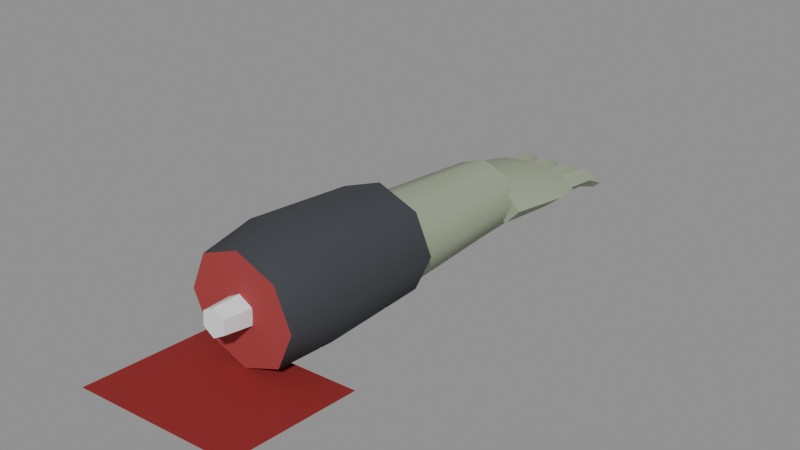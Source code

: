 # Source: limb_arm.blend  (saved by Blender 5.0.119; exported with 4.5.12 LTS)
import bpy
from mathutils import Matrix  # noqa: F401  (used for matrix-valued properties, if any)

bpy.ops.wm.read_factory_settings(use_empty=True)
scene = bpy.context.scene
scene.name = 'Scene'

# ---- materials (node trees are filled in below, after node groups)
mat_palette_vcol = bpy.data.materials.new('palette_vcol')
mat_palette_vcol.diffuse_color = (1.0, 1.0, 1.0, 1.0)
mat_palette_vcol.roughness = 0.9

# ---- material node trees
mat_palette_vcol.use_nodes = True; mat_palette_vcol.node_tree.nodes.clear()
_N = mat_palette_vcol.node_tree.nodes; _L = mat_palette_vcol.node_tree.links
n0 = _N.new('ShaderNodeBsdfPrincipled'); n0.name = 'Principled BSDF'; n0.location = (-200, 100)
n0.inputs[2].default_value = 0.9
n0.inputs[27].default_value = (0.0, 0.0, 0.0, 1.0)
n1 = _N.new('ShaderNodeOutputMaterial'); n1.name = 'Material Output'; n1.location = (200, 100)
n2 = _N.new('ShaderNodeVertexColor'); n2.name = 'Color Attribute'; n2.location = (-500, 100)
n2.layer_name = 'Col'
_L.new(n0.outputs[0], n1.inputs[0])
_L.new(n2.outputs[0], n0.inputs[0])
n1.is_active_output = True

# ---- meshes
me_limb = bpy.data.meshes.new('Limb')
me_limb.from_pydata([(0.05, -0.17, 0.052), (0.03536, -0.17, 0.08594), (3.062e-18, -0.17, 0.1), (-0.03536, -0.17, 0.08594), (-0.05, -0.17, 0.052), (-0.03536, -0.17, 0.01806), (-9.185e-18, -0.17, 0.004), (0.03536, -0.17, 0.01806), (0.056, -0.12, 0.055), (0.0396, -0.12, 0.09248), (3.429e-18, -0.12, 0.108), (-0.0396, -0.12, 0.09248), (-0.056, -0.12, 0.055), (-0.0396, -0.12, 0.01752), (-1.029e-17, -0.12, 0.002), (0.0396, -0.12, 0.01752), (0.052, -0.02, 0.05), (0.03677, -0.02, 0.08394), (3.184e-18, -0.02, 0.098), (-0.03677, -0.02, 0.08394), (-0.052, -0.02, 0.05), (-0.03677, -0.02, 0.01606), (-9.552e-18, -0.02, 0.002), (0.03677, -0.02, 0.01606), (0.042, -0.03, 0.044), (0.0297, -0.03, 0.07228), (2.572e-18, -0.03, 0.084), (-0.0297, -0.03, 0.07228), (-0.042, -0.03, 0.044), (-0.0297, -0.03, 0.01572), (-7.715e-18, -0.03, 0.004), (0.0297, -0.03, 0.01572), (0.036, 0.08, 0.04), (0.02546, 0.08, 0.06404), (2.204e-18, 0.08, 0.074), (-0.02546, 0.08, 0.06404), (-0.036, 0.08, 0.04), (-0.02546, 0.08, 0.01596), (-6.613e-18, 0.08, 0.006), (0.02546, 0.08, 0.01596), (0.034, 0.12, 0.038), (0.02404, 0.12, 0.06063), (2.082e-18, 0.12, 0.07), (-0.02404, 0.12, 0.06063), (-0.034, 0.12, 0.038), (-0.02404, 0.12, 0.01537), (-6.246e-18, 0.12, 0.006), (0.02404, 0.12, 0.01537), (0.042, 0.115, 0.034), (0.0297, 0.115, 0.04814), (2.572e-18, 0.115, 0.054), (-0.0297, 0.115, 0.04814), (-0.042, 0.115, 0.034), (-0.0297, 0.115, 0.01986), (-7.715e-18, 0.115, 0.014), (0.0297, 0.115, 0.01986), (0.05, 0.17, 0.03), (0.03536, 0.17, 0.04273), (3.062e-18, 0.17, 0.048), (-0.03536, 0.17, 0.04273), (-0.05, 0.17, 0.03), (-0.03536, 0.17, 0.01727), (-9.185e-18, 0.17, 0.012), (0.03536, 0.17, 0.01727), (0.044, 0.2, 0.026), (0.03111, 0.2, 0.03661), (2.694e-18, 0.2, 0.041), (-0.03111, 0.2, 0.03661), (-0.044, 0.2, 0.026), (-0.03111, 0.2, 0.01539), (-8.083e-18, 0.2, 0.011), (0.03111, 0.2, 0.01539), (-0.02807, 0.196, 0.03595), (-0.01802, 0.1957, 0.026), (-0.02793, 0.194, 0.01605), (-0.03798, 0.1943, 0.026), (-0.03099, 0.237, 0.03077), (-0.02184, 0.2358, 0.022), (-0.03061, 0.233, 0.01323), (-0.03976, 0.2342, 0.022), (-0.03397, 0.2576, 0.01738), (-0.02766, 0.2558, 0.012), (-0.03323, 0.2524, 0.006623), (-0.03954, 0.2542, 0.012), (-0.00802, 0.196, 0.03595), (0.001998, 0.1952, 0.026), (-0.00798, 0.194, 0.01605), (-0.018, 0.1948, 0.026), (-0.008854, 0.237, 0.03076), (0.0001968, 0.2352, 0.022), (-0.008746, 0.233, 0.01324), (-0.0178, 0.2348, 0.022), (-0.009707, 0.2577, 0.01737), (-0.003605, 0.2552, 0.012), (-0.009493, 0.2523, 0.006633), (-0.0156, 0.2548, 0.012), (0.01203, 0.196, 0.03595), (0.022, 0.1947, 0.026), (0.01197, 0.194, 0.01605), (0.002004, 0.1953, 0.026), (0.01328, 0.237, 0.03076), (0.02219, 0.2346, 0.022), (0.01312, 0.233, 0.01324), (0.004207, 0.2354, 0.022), (0.01456, 0.2577, 0.01737), (0.02039, 0.2546, 0.012), (0.01424, 0.2523, 0.006632), (0.008411, 0.2554, 0.012), (0.03007, 0.196, 0.03595), (0.03997, 0.1943, 0.026), (0.02993, 0.194, 0.01605), (0.02003, 0.1957, 0.026), (0.0332, 0.237, 0.03077), (0.04196, 0.2341, 0.022), (0.0328, 0.233, 0.01323), (0.02404, 0.2359, 0.022), (0.03639, 0.2576, 0.01738), (0.04193, 0.2541, 0.012), (0.03561, 0.2524, 0.006622), (0.03007, 0.2559, 0.012), (0.0, -0.1689, 0.06596), (-0.01212, -0.1694, 0.05898), (-0.01212, -0.1706, 0.04502), (-1.715e-18, -0.1711, 0.03804), (0.01212, -0.1706, 0.04502), (0.01212, -0.1694, 0.05898), (0.0, -0.194, 0.06596), (-0.01039, -0.1945, 0.05998), (-0.01039, -0.1955, 0.04802), (-1.47e-18, -0.196, 0.04204), (0.01039, -0.1955, 0.04802), (0.01039, -0.1945, 0.05998), (-0.07, -0.26, 0.004), (0.07, -0.25, 0.004), (0.08, -0.14, 0.004), (-0.06, -0.15, 0.004)], [], [(8, 9, 1), (8, 1, 0), (9, 10, 2), (9, 2, 1), (10, 11, 2), (11, 3, 2), (11, 12, 3), (12, 4, 3), (12, 13, 4), (13, 5, 4), (13, 14, 5), (14, 6, 5), (14, 15, 7), (14, 7, 6), (15, 8, 0), (15, 0, 7), (16, 17, 8), (17, 9, 8), (17, 18, 9), (18, 10, 9), (18, 19, 11), (18, 11, 10), (19, 20, 12), (19, 12, 11), (20, 21, 13), (20, 13, 12), (21, 22, 14), (21, 14, 13), (22, 23, 14), (23, 15, 14), (23, 16, 15), (16, 8, 15), (0, 1, 2, 3, 4, 5, 6, 7), (23, 22, 21, 20, 19, 18, 17, 16), (32, 33, 24), (33, 25, 24), (33, 34, 25), (34, 26, 25), (34, 35, 27), (34, 27, 26), (35, 36, 28), (35, 28, 27), (36, 37, 29), (36, 29, 28), (37, 38, 30), (37, 30, 29), (38, 39, 30), (39, 31, 30), (39, 32, 31), (32, 24, 31), (40, 41, 33, 32), (41, 42, 34, 33), (42, 43, 35, 34), (43, 44, 36, 35), (44, 45, 37, 36), (45, 46, 38, 37), (46, 47, 39, 38), (47, 40, 32, 39), (24, 25, 26, 27, 28, 29, 30, 31), (47, 46, 45, 44, 43, 42, 41, 40), (56, 57, 48), (57, 49, 48), (57, 58, 49), (58, 50, 49), (58, 59, 51), (58, 51, 50), (59, 60, 52), (59, 52, 51), (60, 61, 52), (61, 53, 52), (61, 62, 53), (62, 54, 53), (62, 63, 55), (62, 55, 54), (63, 56, 48), (63, 48, 55), (64, 65, 57), (64, 57, 56), (65, 66, 58), (65, 58, 57), (66, 67, 58), (67, 59, 58), (67, 68, 59), (68, 60, 59), (68, 69, 61), (68, 61, 60), (69, 70, 62), (69, 62, 61), (70, 71, 62), (71, 63, 62), (71, 64, 63), (64, 56, 63), (48, 49, 50, 51, 52, 53, 54, 55), (71, 70, 69, 68, 67, 66, 65, 64), (72, 73, 77), (72, 77, 76), (73, 74, 78, 77), (74, 75, 78), (75, 79, 78), (75, 72, 76, 79), (76, 77, 80), (77, 81, 80), (77, 78, 81), (78, 82, 81), (78, 79, 83), (78, 83, 82), (79, 76, 80), (79, 80, 83), (80, 81, 82, 83), (84, 85, 89), (84, 89, 88), (85, 86, 90), (85, 90, 89), (86, 87, 90), (87, 91, 90), (87, 84, 88, 91), (88, 89, 92), (89, 93, 92), (89, 90, 94, 93), (90, 91, 95), (90, 95, 94), (91, 88, 92), (91, 92, 95), (92, 93, 94, 95), (96, 97, 101, 100), (97, 98, 102), (97, 102, 101), (98, 99, 102), (99, 103, 102), (99, 96, 103), (96, 100, 103), (100, 101, 104), (101, 105, 104), (101, 102, 105), (102, 106, 105), (102, 103, 107, 106), (103, 100, 104), (103, 104, 107), (104, 105, 106, 107), (108, 109, 113, 112), (109, 110, 114), (109, 114, 113), (110, 111, 115, 114), (111, 108, 115), (108, 112, 115), (112, 113, 116), (113, 117, 116), (113, 114, 117), (114, 118, 117), (114, 115, 119), (114, 119, 118), (115, 112, 116), (115, 116, 119), (116, 117, 118, 119), (120, 121, 127, 126), (121, 122, 128, 127), (122, 123, 129, 128), (123, 124, 130, 129), (124, 125, 131, 130), (125, 120, 126, 131), (125, 124, 123, 122, 121, 120), (126, 127, 128, 129, 130, 131), (132, 133, 134, 135)])
me_limb.polygons.foreach_set('use_smooth', [True] * 163)
_k = set([(0, 1), (0, 7), (1, 2), (2, 3), (3, 4), (4, 5), (5, 6), (6, 7), (16, 17), (16, 23), (17, 18), (18, 19), (19, 20), (20, 21), (21, 22), (22, 23), (24, 25), (24, 31), (25, 26), (26, 27), (27, 28), (28, 29), (29, 30), (30, 31), (40, 41), (40, 47), (41, 42), (42, 43), (43, 44), (44, 45), (45, 46), (46, 47), (48, 49), (48, 55), (48, 56), (49, 50), (50, 51), (51, 52), (52, 53), (52, 60), (53, 54), (54, 55), (56, 64), (60, 68), (64, 65), (64, 71), (65, 66), (66, 67), (67, 68), (68, 69), (69, 70), (70, 71), (72, 76), (73, 77), (74, 78), (75, 79), (76, 80), (77, 81), (78, 82), (79, 83), (80, 81), (80, 83), (81, 82), (82, 83), (84, 88), (85, 89), (86, 90), (87, 91), (88, 92), (89, 93), (90, 94), (91, 95), (92, 93), (92, 95), (93, 94), (94, 95), (96, 100), (97, 101), (98, 102), (99, 103), (100, 104), (101, 105), (102, 106), (103, 107), (104, 105), (104, 107), (105, 106), (106, 107), (108, 112), (109, 113), (110, 114), (111, 115), (112, 116), (113, 117), (114, 118), (115, 119), (116, 117), (116, 119), (117, 118), (118, 119), (120, 121), (120, 125), (120, 126), (121, 122), (121, 127), (122, 123), (122, 128), (123, 124), (123, 129), (124, 125), (124, 130), (125, 131), (126, 127), (126, 131), (127, 128), (128, 129), (129, 130), (130, 131)])
me_limb.attributes.new('sharp_edge', 'BOOLEAN', 'EDGE').data.foreach_set('value', [ (min(e.vertices), max(e.vertices)) in _k for e in me_limb.edges])
_ca = me_limb.color_attributes.new('Col', 'FLOAT_COLOR', 'CORNER')
_ca.data.foreach_set('color', [0.0451, 0.04902, 0.05686, 0.8125, 0.0451, 0.04902, 0.05686, 1.0, 0.0451, 0.04902, 0.05686, 1.0, 0.0451, 0.04902, 0.05686, 0.8125, 0.0451, 0.04902, 0.05686, 1.0, 0.0451, 0.04902, 0.05686, 0.75, 0.0451, 0.04902, 0.05686, 1.0, 0.0451, 0.04902, 0.05686, 1.0, 0.0451, 0.04902, 0.05686, 1.0, 0.0451, 0.04902, 0.05686, 1.0, 0.0451, 0.04902, 0.05686, 1.0, 0.0451, 0.04902, 0.05686, 1.0, 0.0451, 0.04902, 0.05686, 1.0, 0.0451, 0.04902, 0.05686, 1.0, 0.0451, 0.04902, 0.05686, 1.0, 0.0451, 0.04902, 0.05686, 1.0, 0.0451, 0.04902, 0.05686, 1.0, 0.0451, 0.04902, 0.05686, 1.0, 0.0451, 0.04902, 0.05686, 1.0, 0.0451, 0.04902, 0.05686, 0.7917, 0.0451, 0.04902, 0.05686, 1.0, 0.0451, 0.04902, 0.05686, 0.7917, 0.0451, 0.04902, 0.05686, 0.75, 0.0451, 0.04902, 0.05686, 1.0, 0.0451, 0.04902, 0.05686, 0.7917, 0.0451, 0.04902, 0.05686, 0.2083, 0.0451, 0.04902, 0.05686, 0.75, 0.0451, 0.04902, 0.05686, 0.2083, 0.0451, 0.04902, 0.05686, 0.1875, 0.0451, 0.04902, 0.05686, 0.75, 0.0451, 0.04902, 0.05686, 0.2083, 0.0451, 0.04902, 0.05686, 0.08333, 0.0451, 0.04902, 0.05686, 0.1875, 0.0451, 0.04902, 0.05686, 0.08333, 0.0451, 0.04902, 0.05686, 0.0, 0.0451, 0.04902, 0.05686, 0.1875, 0.0451, 0.04902, 0.05686, 0.08333, 0.0451, 0.04902, 0.05686, 0.2083, 0.0451, 0.04902, 0.05686, 0.1875, 0.0451, 0.04902, 0.05686, 0.08333, 0.0451, 0.04902, 0.05686, 0.1875, 0.0451, 0.04902, 0.05686, 0.0, 0.0451, 0.04902, 0.05686, 0.2083, 0.0451, 0.04902, 0.05686, 0.8125, 0.0451, 0.04902, 0.05686, 0.75, 0.0451, 0.04902, 0.05686, 0.2083, 0.0451, 0.04902, 0.05686, 0.75, 0.0451, 0.04902, 0.05686, 0.1875, 0.0451, 0.04902, 0.05686, 0.7708, 0.0451, 0.04902, 0.05686, 1.0, 0.0451, 0.04902, 0.05686, 0.8125, 0.0451, 0.04902, 0.05686, 1.0, 0.0451, 0.04902, 0.05686, 1.0, 0.0451, 0.04902, 0.05686, 0.8125, 0.0451, 0.04902, 0.05686, 1.0, 0.0451, 0.04902, 0.05686, 1.0, 0.0451, 0.04902, 0.05686, 1.0, 0.0451, 0.04902, 0.05686, 1.0, 0.0451, 0.04902, 0.05686, 1.0, 0.0451, 0.04902, 0.05686, 1.0, 0.0451, 0.04902, 0.05686, 1.0, 0.0451, 0.04902, 0.05686, 1.0, 0.0451, 0.04902, 0.05686, 1.0, 0.0451, 0.04902, 0.05686, 1.0, 0.0451, 0.04902, 0.05686, 1.0, 0.0451, 0.04902, 0.05686, 1.0, 0.0451, 0.04902, 0.05686, 1.0, 0.0451, 0.04902, 0.05686, 0.7708, 0.0451, 0.04902, 0.05686, 0.7917, 0.0451, 0.04902, 0.05686, 1.0, 0.0451, 0.04902, 0.05686, 0.7917, 0.0451, 0.04902, 0.05686, 1.0, 0.0451, 0.04902, 0.05686, 0.7708, 0.0451, 0.04902, 0.05686, 0.2292, 0.0451, 0.04902, 0.05686, 0.2083, 0.0451, 0.04902, 0.05686, 0.7708, 0.0451, 0.04902, 0.05686, 0.2083, 0.0451, 0.04902, 0.05686, 0.7917, 0.0451, 0.04902, 0.05686, 0.2292, 0.0451, 0.04902, 0.05686, 0.1458, 0.0451, 0.04902, 0.05686, 0.08333, 0.0451, 0.04902, 0.05686, 0.2292, 0.0451, 0.04902, 0.05686, 0.08333, 0.0451, 0.04902, 0.05686, 0.2083, 0.0451, 0.04902, 0.05686, 0.1458, 0.0451, 0.04902, 0.05686, 0.2083, 0.0451, 0.04902, 0.05686, 0.08333, 0.0451, 0.04902, 0.05686, 0.2083, 0.0451, 0.04902, 0.05686, 0.2083, 0.0451, 0.04902, 0.05686, 0.08333, 0.0451, 0.04902, 0.05686, 0.2083, 0.0451, 0.04902, 0.05686, 0.7708, 0.0451, 0.04902, 0.05686, 0.2083, 0.0451, 0.04902, 0.05686, 0.7708, 0.0451, 0.04902, 0.05686, 0.8125, 0.0451, 0.04902, 0.05686, 0.2083, 0.3667, 0.0451, 0.0451, 0.7083, 0.3667, 0.0451, 0.0451, 0.8542, 0.3667, 0.0451, 0.0451, 0.8958, 0.3667, 0.0451, 0.0451, 0.8542, 0.3667, 0.0451, 0.0451, 0.75, 0.3667, 0.0451, 0.0451, 0.6042, 0.3667, 0.0451, 0.0451, 0.5417, 0.3667, 0.0451, 0.0451, 0.5833, 0.0451, 0.04902, 0.05686, 0.0625, 0.0451, 0.04902, 0.05686, 0.08333, 0.0451, 0.04902, 0.05686, 0.0625, 0.0451, 0.04902, 0.05686, 0.4792, 0.0451, 0.04902, 0.05686, 0.6875, 0.0451, 0.04902, 0.05686, 0.7083, 0.0451, 0.04902, 0.05686, 0.6458, 0.0451, 0.04902, 0.05686, 0.4375, 0.3235, 0.3745, 0.2647, 0.7083, 0.3235, 0.3745, 0.2647, 1.0, 0.3235, 0.3745, 0.2647, 0.0, 0.3235, 0.3745, 0.2647, 1.0, 0.3235, 0.3745, 0.2647, 0.0, 0.3235, 0.3745, 0.2647, 0.0, 0.3235, 0.3745, 0.2647, 1.0, 0.3235, 0.3745, 0.2647, 1.0, 0.3235, 0.3745, 0.2647, 0.0, 0.3235, 0.3745, 0.2647, 1.0, 0.3235, 0.3745, 0.2647, 0.0, 0.3235, 0.3745, 0.2647, 0.0, 0.3235, 0.3745, 0.2647, 1.0, 0.3235, 0.3745, 0.2647, 1.0, 0.3235, 0.3745, 0.2647, 0.0, 0.3235, 0.3745, 0.2647, 1.0, 0.3235, 0.3745, 0.2647, 0.0, 0.3235, 0.3745, 0.2647, 0.0, 0.3235, 0.3745, 0.2647, 1.0, 0.3235, 0.3745, 0.2647, 0.6875, 0.3235, 0.3745, 0.2647, 0.0, 0.3235, 0.3745, 0.2647, 1.0, 0.3235, 0.3745, 0.2647, 0.0, 0.3235, 0.3745, 0.2647, 0.0, 0.3235, 0.3745, 0.2647, 0.6875, 0.3235, 0.3745, 0.2647, 0.1875, 0.3235, 0.3745, 0.2647, 0.0, 0.3235, 0.3745, 0.2647, 0.6875, 0.3235, 0.3745, 0.2647, 0.0, 0.3235, 0.3745, 0.2647, 0.0, 0.3235, 0.3745, 0.2647, 0.1875, 0.3235, 0.3745, 0.2647, 0.0, 0.3235, 0.3745, 0.2647, 0.0, 0.3235, 0.3745, 0.2647, 0.1875, 0.3235, 0.3745, 0.2647, 0.0, 0.3235, 0.3745, 0.2647, 0.0, 0.3235, 0.3745, 0.2647, 0.0, 0.3235, 0.3745, 0.2647, 0.1667, 0.3235, 0.3745, 0.2647, 0.0, 0.3235, 0.3745, 0.2647, 0.1667, 0.3235, 0.3745, 0.2647, 0.0, 0.3235, 0.3745, 0.2647, 0.0, 0.3235, 0.3745, 0.2647, 0.1667, 0.3235, 0.3745, 0.2647, 0.7083, 0.3235, 0.3745, 0.2647, 0.0, 0.3235, 0.3745, 0.2647, 0.7083, 0.3235, 0.3745, 0.2647, 0.0, 0.3235, 0.3745, 0.2647, 0.0, 0.3235, 0.3745, 0.2647, 0.0, 0.3235, 0.3745, 0.2647, 1.0, 0.3235, 0.3745, 0.2647, 1.0, 0.3235, 0.3745, 0.2647, 0.7083, 0.3235, 0.3745, 0.2647, 1.0, 0.3235, 0.3745, 0.2647, 1.0, 0.3235, 0.3745, 0.2647, 1.0, 0.3235, 0.3745, 0.2647, 1.0, 0.3235, 0.3745, 0.2647, 1.0, 0.3235, 0.3745, 0.2647, 0.9792, 0.3235, 0.3745, 0.2647, 1.0, 0.3235, 0.3745, 0.2647, 1.0, 0.3235, 0.3745, 0.2647, 0.9792, 0.3235, 0.3745, 0.2647, 0.0, 0.3235, 0.3745, 0.2647, 0.6875, 0.3235, 0.3745, 0.2647, 1.0, 0.3235, 0.3745, 0.2647, 0.0, 0.3235, 0.3745, 0.2647, 0.2083, 0.3235, 0.3745, 0.2647, 0.1875, 0.3235, 0.3745, 0.2647, 0.6875, 0.3235, 0.3745, 0.2647, 0.2083, 0.3235, 0.3745, 0.2647, 0.0, 0.3235, 0.3745, 0.2647, 0.0, 0.3235, 0.3745, 0.2647, 0.1875, 0.3235, 0.3745, 0.2647, 0.0, 0.3235, 0.3745, 0.2647, 0.1667, 0.3235, 0.3745, 0.2647, 0.1667, 0.3235, 0.3745, 0.2647, 0.0, 0.3235, 0.3745, 0.2647, 0.1667, 0.3235, 0.3745, 0.2647, 0.0, 0.3235, 0.3745, 0.2647, 0.7083, 0.3235, 0.3745, 0.2647, 0.1667, 0.3235, 0.3745, 0.2647, 0.1458, 0.3235, 0.3745, 0.2647, 0.1875, 0.3235, 0.3745, 0.2647, 0.1667, 0.3235, 0.3745, 0.2647, 0.1667, 0.3235, 0.3745, 0.2647, 0.1875, 0.3235, 0.3745, 0.2647, 0.1667, 0.3235, 0.3745, 0.2647, 0.1458, 0.3235, 0.3745, 0.2647, 0.1875, 0.3235, 0.3745, 0.2647, 0.0, 0.3235, 0.3745, 0.2647, 0.0, 0.3235, 0.3745, 0.2647, 0.0, 0.3235, 0.3745, 0.2647, 0.0, 0.3235, 0.3745, 0.2647, 0.6667, 0.3235, 0.3745, 0.2647, 0.6875, 0.3235, 0.3745, 0.2647, 0.625, 0.3235, 0.3745, 0.2647, 0.0, 0.3235, 0.3745, 0.2647, 0.9792, 0.3235, 0.3745, 0.2647, 1.0, 0.3235, 0.3745, 0.2647, 0.9583, 0.3235, 0.3745, 0.2647, 1.0, 0.3235, 0.3745, 0.2647, 0.9167, 0.3235, 0.3745, 0.2647, 0.9375, 0.3235, 0.3745, 0.2647, 1.0, 0.3235, 0.3745, 0.2647, 1.0, 0.3235, 0.3745, 0.2647, 0.9167, 0.3235, 0.3745, 0.2647, 1.0, 0.3235, 0.3745, 0.2647, 0.0, 0.3235, 0.3745, 0.2647, 0.9167, 0.3235, 0.3745, 0.2647, 1.0, 0.3235, 0.3745, 0.2647, 1.0, 0.3235, 0.3745, 0.2647, 0.9583, 0.3235, 0.3745, 0.2647, 1.0, 0.3235, 0.3745, 0.2647, 0.9583, 0.3235, 0.3745, 0.2647, 0.0, 0.3235, 0.3745, 0.2647, 1.0, 0.3235, 0.3745, 0.2647, 0.9375, 0.3235, 0.3745, 0.2647, 0.9583, 0.3235, 0.3745, 0.2647, 1.0, 0.3235, 0.3745, 0.2647, 0.9375, 0.3235, 0.3745, 0.2647, 0.9583, 0.3235, 0.3745, 0.2647, 0.25, 0.3235, 0.3745, 0.2647, 0.08333, 0.3235, 0.3745, 0.2647, 0.3333, 0.3235, 0.3745, 0.2647, 0.08333, 0.3235, 0.3745, 0.2647, 0.125, 0.3235, 0.3745, 0.2647, 0.3125, 0.3235, 0.3745, 0.2647, 0.08333, 0.3235, 0.3745, 0.2647, 0.0, 0.3235, 0.3745, 0.2647, 0.125, 0.3235, 0.3745, 0.2647, 0.0, 0.3235, 0.3745, 0.2647, 0.0, 0.3235, 0.3745, 0.2647, 0.125, 0.3235, 0.3745, 0.2647, 0.0, 0.3235, 0.3745, 0.2647, 0.08333, 0.3235, 0.3745, 0.2647, 0.125, 0.3235, 0.3745, 0.2647, 0.0, 0.3235, 0.3745, 0.2647, 0.125, 0.3235, 0.3745, 0.2647, 0.0, 0.3235, 0.3745, 0.2647, 0.08333, 0.3235, 0.3745, 0.2647, 0.2292, 0.3235, 0.3745, 0.2647, 0.3125, 0.3235, 0.3745, 0.2647, 0.08333, 0.3235, 0.3745, 0.2647, 0.3125, 0.3235, 0.3745, 0.2647, 0.125, 0.3235, 0.3745, 0.2647, 0.9583, 0.3235, 0.3745, 0.2647, 1.0, 0.3235, 0.3745, 0.2647, 1.0, 0.3235, 0.3745, 0.2647, 0.9375, 0.3235, 0.3745, 0.2647, 1.0, 0.3235, 0.3745, 0.2647, 0.9792, 0.3235, 0.3745, 0.2647, 1.0, 0.3235, 0.3745, 0.2647, 1.0, 0.3235, 0.3745, 0.2647, 1.0, 0.3235, 0.3745, 0.2647, 1.0, 0.3235, 0.3745, 0.2647, 1.0, 0.3235, 0.3745, 0.2647, 1.0, 0.3235, 0.3745, 0.2647, 1.0, 0.3235, 0.3745, 0.2647, 1.0, 0.3235, 0.3745, 0.2647, 1.0, 0.3235, 0.3745, 0.2647, 1.0, 0.3235, 0.3745, 0.2647, 1.0, 0.3235, 0.3745, 0.2647, 1.0, 0.3235, 0.3745, 0.2647, 1.0, 0.3235, 0.3745, 0.2647, 0.9792, 0.3235, 0.3745, 0.2647, 1.0, 0.3235, 0.3745, 0.2647, 0.9375, 0.3235, 0.3745, 0.2647, 0.9375, 0.3235, 0.3745, 0.2647, 1.0, 0.3235, 0.3745, 0.2647, 0.2292, 0.3235, 0.3745, 0.2647, 0.0625, 0.3235, 0.3745, 0.2647, 0.08333, 0.3235, 0.3745, 0.2647, 0.25, 0.3235, 0.3745, 0.2647, 0.08333, 0.3235, 0.3745, 0.2647, 0.25, 0.3235, 0.3745, 0.2647, 0.0625, 0.3235, 0.3745, 0.2647, 0.0, 0.3235, 0.3745, 0.2647, 0.0, 0.3235, 0.3745, 0.2647, 0.0625, 0.3235, 0.3745, 0.2647, 0.0, 0.3235, 0.3745, 0.2647, 0.08333, 0.3235, 0.3745, 0.2647, 0.0, 0.3235, 0.3745, 0.2647, 0.08333, 0.3235, 0.3745, 0.2647, 0.0, 0.3235, 0.3745, 0.2647, 0.08333, 0.3235, 0.3745, 0.2647, 0.08333, 0.3235, 0.3745, 0.2647, 0.0, 0.3235, 0.3745, 0.2647, 0.08333, 0.3235, 0.3745, 0.2647, 0.2083, 0.3235, 0.3745, 0.2647, 0.08333, 0.3235, 0.3745, 0.2647, 0.2292, 0.3235, 0.3745, 0.2647, 0.2292, 0.3235, 0.3745, 0.2647, 0.08333, 0.3235, 0.3745, 0.2647, 0.1042, 0.3235, 0.3745, 0.2647, 0.1042, 0.3235, 0.3745, 0.2647, 0.1042, 0.3235, 0.3745, 0.2647, 0.1042, 0.3235, 0.3745, 0.2647, 0.08333, 0.3235, 0.3745, 0.2647, 0.1042, 0.3235, 0.3745, 0.2647, 0.1042, 0.3235, 0.3745, 0.2647, 0.1042, 0.3235, 0.3745, 0.2647, 0.02083, 0.3235, 0.3745, 0.2647, 0.1042, 0.3235, 0.3745, 0.2647, 0.04167, 0.3235, 0.3745, 0.2647, 0.0, 0.3235, 0.3745, 0.2647, 0.5417, 0.3235, 0.3745, 0.2647, 0.6667, 0.3235, 0.3745, 0.2647, 0.5208, 0.3235, 0.3745, 0.2647, 0.0, 0.3235, 0.3745, 0.2647, 0.0, 0.3235, 0.3745, 0.2647, 0.0, 0.3235, 0.3745, 0.2647, 0.6875, 0.3235, 0.3745, 0.2647, 0.7917, 0.3235, 0.3745, 0.2647, 0.6875, 0.3235, 0.3745, 0.2647, 0.8958, 0.3235, 0.3745, 0.2647, 0.0, 0.3235, 0.3745, 0.2647, 0.0, 0.3235, 0.3745, 0.2647, 0.04167, 0.3235, 0.3745, 0.2647, 0.02083, 0.3235, 0.3745, 0.2647, 0.1042, 0.3235, 0.3745, 0.2647, 0.0, 0.3235, 0.3745, 0.2647, 0.2292, 0.3235, 0.3745, 0.2647, 0.125, 0.3235, 0.3745, 0.2647, 0.2292, 0.3235, 0.3745, 0.2647, 0.2292, 0.3235, 0.3745, 0.2647, 0.0, 0.3235, 0.3745, 0.2647, 0.8542, 0.3235, 0.3745, 0.2647, 0.9167, 0.3235, 0.3745, 0.2647, 0.9375, 0.3235, 0.3745, 0.2647, 0.8958, 0.3235, 0.3745, 0.2647, 0.6875, 0.3235, 0.3745, 0.2647, 0.8333, 0.3235, 0.3745, 0.2647, 0.6875, 0.3235, 0.3745, 0.2647, 0.7917, 0.3235, 0.3745, 0.2647, 0.8333, 0.3235, 0.3745, 0.2647, 0.02083, 0.3235, 0.3745, 0.2647, 0.04167, 0.3235, 0.3745, 0.2647, 0.0625, 0.3235, 0.3745, 0.2647, 0.04167, 0.3235, 0.3745, 0.2647, 0.08333, 0.3235, 0.3745, 0.2647, 0.1042, 0.3235, 0.3745, 0.2647, 0.2292, 0.3235, 0.3745, 0.2647, 0.2292, 0.3235, 0.3745, 0.2647, 0.2292, 0.3235, 0.3745, 0.2647, 0.2292, 0.3235, 0.3745, 0.2647, 0.2083, 0.3235, 0.3745, 0.2647, 0.1875, 0.3235, 0.3745, 0.2647, 0.9375, 0.3235, 0.3745, 0.2647, 0.9167, 0.3235, 0.3745, 0.2647, 0.8333, 0.3235, 0.3745, 0.2647, 0.9375, 0.3235, 0.3745, 0.2647, 0.8333, 0.3235, 0.3745, 0.2647, 0.8542, 0.3235, 0.3745, 0.2647, 0.3333, 0.3235, 0.3745, 0.2647, 0.3125, 0.3235, 0.3745, 0.2647, 0.3125, 0.3235, 0.3745, 0.2647, 0.3125, 0.3235, 0.3745, 0.2647, 0.0, 0.3235, 0.3745, 0.2647, 0.0, 0.3235, 0.3745, 0.2647, 0.6667, 0.3235, 0.3745, 0.2647, 0.7083, 0.3235, 0.3745, 0.2647, 0.6667, 0.3235, 0.3745, 0.2647, 0.8958, 0.3235, 0.3745, 0.2647, 0.0, 0.3235, 0.3745, 0.2647, 0.0, 0.3235, 0.3745, 0.2647, 0.0625, 0.3235, 0.3745, 0.2647, 0.0, 0.3235, 0.3745, 0.2647, 0.0625, 0.3235, 0.3745, 0.2647, 0.0, 0.3235, 0.3745, 0.2647, 0.0, 0.3235, 0.3745, 0.2647, 0.0, 0.3235, 0.3745, 0.2647, 0.04167, 0.3235, 0.3745, 0.2647, 0.0, 0.3235, 0.3745, 0.2647, 0.0, 0.3235, 0.3745, 0.2647, 0.04167, 0.3235, 0.3745, 0.2647, 0.3333, 0.3235, 0.3745, 0.2647, 0.5417, 0.3235, 0.3745, 0.2647, 0.9167, 0.3235, 0.3745, 0.2647, 0.6667, 0.3235, 0.3745, 0.2647, 0.8958, 0.3235, 0.3745, 0.2647, 0.6667, 0.3235, 0.3745, 0.2647, 0.8333, 0.3235, 0.3745, 0.2647, 0.6667, 0.3235, 0.3745, 0.2647, 0.75, 0.3235, 0.3745, 0.2647, 0.8125, 0.3235, 0.3745, 0.2647, 0.0, 0.3235, 0.3745, 0.2647, 0.0625, 0.3235, 0.3745, 0.2647, 0.08333, 0.3235, 0.3745, 0.2647, 0.04167, 0.3235, 0.3745, 0.2647, 0.04167, 0.3235, 0.3745, 0.2647, 0.0, 0.3235, 0.3745, 0.2647, 0.1042, 0.3235, 0.3745, 0.2647, 0.04167, 0.3235, 0.3745, 0.2647, 0.08333, 0.3235, 0.3745, 0.2647, 0.125, 0.3235, 0.3745, 0.2647, 0.6667, 0.3235, 0.3745, 0.2647, 0.9167, 0.3235, 0.3745, 0.2647, 0.8125, 0.3235, 0.3745, 0.2647, 0.6667, 0.3235, 0.3745, 0.2647, 0.8542, 0.3235, 0.3745, 0.2647, 0.75, 0.3235, 0.3745, 0.2647, 0.3542, 0.3235, 0.3745, 0.2647, 0.3542, 0.3235, 0.3745, 0.2647, 0.3542, 0.3235, 0.3745, 0.2647, 0.3333, 0.3235, 0.3745, 0.2647, 0.5833, 0.3235, 0.3745, 0.2647, 0.2917, 0.3235, 0.3745, 0.2647, 0.6042, 0.3235, 0.3745, 0.2647, 0.8958, 0.3235, 0.3745, 0.2647, 0.0, 0.3235, 0.3745, 0.2647, 0.0, 0.3235, 0.3745, 0.2647, 0.08333, 0.3235, 0.3745, 0.2647, 0.0, 0.3235, 0.3745, 0.2647, 0.08333, 0.3235, 0.3745, 0.2647, 0.0, 0.3235, 0.3745, 0.2647, 0.0, 0.3235, 0.3745, 0.2647, 0.0, 0.3235, 0.3745, 0.2647, 0.08333, 0.3235, 0.3745, 0.2647, 0.0, 0.3235, 0.3745, 0.2647, 0.02083, 0.3235, 0.3745, 0.2647, 0.08333, 0.3235, 0.3745, 0.2647, 0.0, 0.3235, 0.3745, 0.2647, 0.0, 0.3235, 0.3745, 0.2647, 0.6458, 0.3235, 0.3745, 0.2647, 0.6875, 0.3235, 0.3745, 0.2647, 0.8958, 0.3235, 0.3745, 0.2647, 0.6458, 0.3235, 0.3745, 0.2647, 0.8958, 0.3235, 0.3745, 0.2647, 0.6042, 0.3235, 0.3745, 0.2647, 0.8333, 0.3235, 0.3745, 0.2647, 0.6042, 0.3235, 0.3745, 0.2647, 0.75, 0.3235, 0.3745, 0.2647, 0.8125, 0.3235, 0.3745, 0.2647, 0.0, 0.3235, 0.3745, 0.2647, 0.08333, 0.3235, 0.3745, 0.2647, 0.04167, 0.3235, 0.3745, 0.2647, 0.08333, 0.3235, 0.3745, 0.2647, 0.1458, 0.3235, 0.3745, 0.2647, 0.04167, 0.3235, 0.3745, 0.2647, 0.08333, 0.3235, 0.3745, 0.2647, 0.02083, 0.3235, 0.3745, 0.2647, 0.08333, 0.3235, 0.3745, 0.2647, 0.1042, 0.3235, 0.3745, 0.2647, 0.6458, 0.3235, 0.3745, 0.2647, 0.8958, 0.3235, 0.3745, 0.2647, 0.8125, 0.3235, 0.3745, 0.2647, 0.6458, 0.3235, 0.3745, 0.2647, 0.8125, 0.3235, 0.3745, 0.2647, 0.75, 0.3235, 0.3745, 0.2647, 0.375, 0.3235, 0.3745, 0.2647, 0.3542, 0.3235, 0.3745, 0.2647, 0.2917, 0.3235, 0.3745, 0.2647, 0.375, 0.3235, 0.3745, 0.2647, 0.9167, 0.3235, 0.3745, 0.2647, 0.0, 0.3235, 0.3745, 0.2647, 0.9167, 0.3235, 0.3745, 0.2647, 0.9375, 0.3235, 0.3745, 0.2647, 0.0, 0.3235, 0.3745, 0.2647, 0.1875, 0.3235, 0.3745, 0.2647, 0.1667, 0.3235, 0.3745, 0.2647, 0.25, 0.3235, 0.3745, 0.2647, 0.1667, 0.3235, 0.3745, 0.2647, 0.25, 0.3235, 0.3745, 0.2647, 0.0, 0.3235, 0.3745, 0.2647, 0.0, 0.3235, 0.3745, 0.2647, 0.0, 0.3235, 0.3745, 0.2647, 0.08333, 0.3235, 0.3745, 0.2647, 0.0, 0.3235, 0.3745, 0.2647, 0.0, 0.3235, 0.3745, 0.2647, 0.6875, 0.3235, 0.3745, 0.2647, 0.8333, 0.3235, 0.3745, 0.2647, 0.8542, 0.3235, 0.3745, 0.2647, 0.6875, 0.3235, 0.3745, 0.2647, 0.9375, 0.3235, 0.3745, 0.2647, 0.9167, 0.3235, 0.3745, 0.2647, 0.8542, 0.3235, 0.3745, 0.2647, 0.9167, 0.3235, 0.3745, 0.2647, 0.8542, 0.3235, 0.3745, 0.2647, 0.875, 0.3235, 0.3745, 0.2647, 0.25, 0.3235, 0.3745, 0.2647, 0.1667, 0.3235, 0.3745, 0.2647, 0.2292, 0.3235, 0.3745, 0.2647, 0.1667, 0.3235, 0.3745, 0.2647, 0.2083, 0.3235, 0.3745, 0.2647, 0.1875, 0.3235, 0.3745, 0.2647, 0.08333, 0.3235, 0.3745, 0.2647, 0.0, 0.3235, 0.3745, 0.2647, 0.0625, 0.3235, 0.3745, 0.2647, 0.08333, 0.3235, 0.3745, 0.2647, 0.08333, 0.3235, 0.3745, 0.2647, 0.1042, 0.3235, 0.3745, 0.2647, 0.6875, 0.3235, 0.3745, 0.2647, 0.8542, 0.3235, 0.3745, 0.2647, 0.8542, 0.3235, 0.3745, 0.2647, 0.6875, 0.3235, 0.3745, 0.2647, 0.8542, 0.3235, 0.3745, 0.2647, 0.7708, 0.3235, 0.3745, 0.2647, 0.3333, 0.3235, 0.3745, 0.2647, 0.3125, 0.3235, 0.3745, 0.2647, 0.3125, 0.3235, 0.3745, 0.2647, 0.3333, 0.8176, 0.8412, 0.8647, 0.5417, 0.8176, 0.8412, 0.8647, 0.5208, 0.8176, 0.8412, 0.8647, 0.8125, 0.8176, 0.8412, 0.8647, 0.8125, 0.8176, 0.8412, 0.8647, 0.4792, 0.8176, 0.8412, 0.8647, 0.4792, 0.8176, 0.8412, 0.8647, 0.625, 0.8176, 0.8412, 0.8647, 0.6458, 0.8176, 0.8412, 0.8647, 0.1875, 0.8176, 0.8412, 0.8647, 0.1667, 0.8176, 0.8412, 0.8647, 0.2292, 0.8176, 0.8412, 0.8647, 0.25, 0.8176, 0.8412, 0.8647, 0.1875, 0.8176, 0.8412, 0.8647, 0.1667, 0.8176, 0.8412, 0.8647, 0.2083, 0.8176, 0.8412, 0.8647, 0.2083, 0.8176, 0.8412, 0.8647, 0.4583, 0.8176, 0.8412, 0.8647, 0.5, 0.8176, 0.8412, 0.8647, 0.6875, 0.8176, 0.8412, 0.8647, 0.625, 0.8176, 0.8412, 0.8647, 0.5417, 0.8176, 0.8412, 0.8647, 0.5208, 0.8176, 0.8412, 0.8647, 0.7917, 0.8176, 0.8412, 0.8647, 0.8125, 0.8176, 0.8412, 0.8647, 0.1458, 0.8176, 0.8412, 0.8647, 0.1875, 0.8176, 0.8412, 0.8647, 0.1458, 0.8176, 0.8412, 0.8647, 0.2083, 0.8176, 0.8412, 0.8647, 0.1667, 0.8176, 0.8412, 0.8647, 0.1667, 0.8176, 0.8412, 0.8647, 0.8542, 0.8176, 0.8412, 0.8647, 0.8333, 0.8176, 0.8412, 0.8647, 0.7708, 0.8176, 0.8412, 0.8647, 0.7708, 0.8176, 0.8412, 0.8647, 0.7708, 0.8176, 0.8412, 0.8647, 0.8125, 0.2608, 0.01373, 0.01373, 0.9583, 0.2608, 0.01373, 0.01373, 0.9167, 0.2608, 0.01373, 0.01373, 0.6875, 0.2608, 0.01373, 0.01373, 0.5625])
me_limb.materials.append(mat_palette_vcol)
me_limb.update()

# ---- objects
ob_limb = bpy.data.objects.new('Limb', me_limb)

# ---- transforms, parenting, visibility, modifiers, constraints
ob_limb.location = (0.0, 0.0, 0.0)

# ---- collection membership
scene.collection.objects.link(ob_limb)

# ---- scene / render settings (as saved in the file)
scene.frame_start = 1; scene.frame_end = 250; scene.frame_set(1)
scene.render.engine = 'BLENDER_EEVEE_NEXT'
scene.render.bake_bias = 0.0
scene.render.bake_samples = 0
scene.cycles.sampling_pattern = 'TABULATED_SOBOL'
scene.eevee.use_volume_custom_range = False
bpy.context.view_layer.update()

# ---- added for rendering (the .blend has no active camera and no usable light): camera, sun + grey world if the file has none
cam_auto = bpy.data.cameras.new('AutoCamera')
cam_auto.lens = 50.0
cam_auto.sensor_width = 36.0
cam_auto.clip_end = 1000.0
ob_auto_camera = bpy.data.objects.new('AutoCamera', cam_auto)
scene.collection.objects.link(ob_auto_camera)
ob_auto_camera.location = (0.513224, -0.611029, 0.461579)
ob_auto_camera.rotation_euler = (1.09748, -7.21219e-08, 0.694738)
scene.camera = ob_auto_camera
light_auto_sun = bpy.data.lights.new('AutoSun', 'SUN')
light_auto_sun.energy = 3.0
light_auto_sun.angle = 0.0523599
ob_auto_sun = bpy.data.objects.new('AutoSun', light_auto_sun)
scene.collection.objects.link(ob_auto_sun)
ob_auto_sun.rotation_euler = (0.872665, 0.174533, 0.523599)
if scene.world is None:
    world_auto = bpy.data.worlds.new('AutoWorld')
    world_auto.color = (0.3, 0.3, 0.3)
    scene.world = world_auto
bpy.context.view_layer.update()
